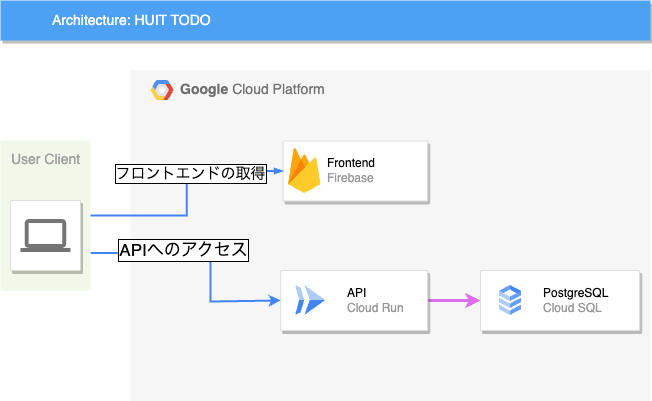

The diagram above was exported from draw.io. Its source (the exported page's mxGraphModel, read from the mxfile embedded in the PNG):
<mxGraphModel dx="1671" dy="913" grid="1" gridSize="10" guides="1" tooltips="1" connect="1" arrows="1" fold="1" page="1" pageScale="1" pageWidth="1169" pageHeight="827" background="none" math="0" shadow="0">
  <root>
    <mxCell id="0" />
    <mxCell id="1" parent="0" />
    <mxCell id="14" value="&lt;b&gt;Google &lt;/b&gt;Cloud Platform" style="fillColor=#F6F6F6;strokeColor=none;shadow=0;gradientColor=none;fontSize=14;align=left;spacing=10;fontColor=#717171;9E9E9E;verticalAlign=top;spacingTop=-4;fontStyle=0;spacingLeft=40;html=1;" parent="1" vertex="1">
      <mxGeometry x="390" y="109.5" width="520" height="331" as="geometry" />
    </mxCell>
    <mxCell id="15" value="" style="shape=mxgraph.gcp2.google_cloud_platform;fillColor=#F6F6F6;strokeColor=none;shadow=0;gradientColor=none;" parent="14" vertex="1">
      <mxGeometry width="23" height="20" relative="1" as="geometry">
        <mxPoint x="20" y="10" as="offset" />
      </mxGeometry>
    </mxCell>
    <mxCell id="LlF9uBdsOwHJJmSCwr1V-1010" style="edgeStyle=orthogonalEdgeStyle;rounded=0;orthogonalLoop=1;jettySize=auto;html=1;exitX=1;exitY=0.5;exitDx=0;exitDy=0;entryX=0;entryY=0.5;entryDx=0;entryDy=0;strokeWidth=3;strokeColor=#de6fec;" edge="1" parent="14" source="LlF9uBdsOwHJJmSCwr1V-1001" target="LlF9uBdsOwHJJmSCwr1V-1006">
      <mxGeometry relative="1" as="geometry" />
    </mxCell>
    <mxCell id="LlF9uBdsOwHJJmSCwr1V-1001" value="" style="strokeColor=#dddddd;shadow=1;strokeWidth=1;rounded=1;absoluteArcSize=1;arcSize=2;" vertex="1" parent="14">
      <mxGeometry x="150.18910381543924" y="200.5" width="146.95652173913044" height="60" as="geometry" />
    </mxCell>
    <mxCell id="LlF9uBdsOwHJJmSCwr1V-1002" value="&lt;font color=&quot;#000000&quot;&gt;API&lt;/font&gt;&lt;br&gt;Cloud Run" style="editableCssRules=.*;html=1;fontColor=#999999;shape=image;verticalLabelPosition=middle;labelBackgroundColor=#ffffff;verticalAlign=middle;labelPosition=right;align=left;spacingLeft=20;part=1;points=[];imageAspect=0;image=data:image/svg+xml,(base64 omitted: 656 chars);" vertex="1" parent="LlF9uBdsOwHJJmSCwr1V-1001">
      <mxGeometry width="30" height="30" relative="1" as="geometry">
        <mxPoint x="15" y="15" as="offset" />
      </mxGeometry>
    </mxCell>
    <mxCell id="LlF9uBdsOwHJJmSCwr1V-1003" value="" style="strokeColor=#dddddd;shadow=1;strokeWidth=1;rounded=1;absoluteArcSize=1;arcSize=2;" vertex="1" parent="14">
      <mxGeometry x="152.60408163265308" y="71" width="144.5387755102041" height="60" as="geometry" />
    </mxCell>
    <mxCell id="LlF9uBdsOwHJJmSCwr1V-1004" value="&lt;font color=&quot;#000000&quot;&gt;Frontend&lt;/font&gt;&lt;br&gt;Firebase" style="sketch=0;dashed=0;connectable=0;html=1;fillColor=#5184F3;strokeColor=none;shape=mxgraph.gcp2.firebase;part=1;labelPosition=right;verticalLabelPosition=middle;align=left;verticalAlign=middle;spacingLeft=5;fontColor=#999999;fontSize=12;" vertex="1" parent="LlF9uBdsOwHJJmSCwr1V-1003">
      <mxGeometry width="32.4" height="45" relative="1" as="geometry">
        <mxPoint x="5" y="7" as="offset" />
      </mxGeometry>
    </mxCell>
    <mxCell id="LlF9uBdsOwHJJmSCwr1V-1006" value="" style="strokeColor=#dddddd;shadow=1;strokeWidth=1;rounded=1;absoluteArcSize=1;arcSize=2;" vertex="1" parent="14">
      <mxGeometry x="350.00183673469394" y="200.5" width="159.18367346938777" height="60" as="geometry" />
    </mxCell>
    <mxCell id="LlF9uBdsOwHJJmSCwr1V-1007" value="&lt;font color=&quot;#000000&quot;&gt;PostgreSQL&lt;/font&gt;&lt;br&gt;Cloud SQL" style="editableCssRules=.*;html=1;fontColor=#999999;shape=image;verticalLabelPosition=middle;labelBackgroundColor=#ffffff;verticalAlign=middle;labelPosition=right;align=left;spacingLeft=20;part=1;points=[];imageAspect=0;image=data:image/svg+xml,(base64 omitted: 1016 chars);" vertex="1" parent="LlF9uBdsOwHJJmSCwr1V-1006">
      <mxGeometry width="22" height="30" relative="1" as="geometry">
        <mxPoint x="19" y="15" as="offset" />
      </mxGeometry>
    </mxCell>
    <mxCell id="LlF9uBdsOwHJJmSCwr1V-1005" style="edgeStyle=orthogonalEdgeStyle;rounded=0;orthogonalLoop=1;jettySize=auto;html=1;exitX=1;exitY=0.75;exitDx=0;exitDy=0;entryX=0;entryY=0.5;entryDx=0;entryDy=0;strokeColor=#4284f3;strokeWidth=2;" edge="1" parent="1" source="997" target="LlF9uBdsOwHJJmSCwr1V-1001">
      <mxGeometry relative="1" as="geometry">
        <Array as="points">
          <mxPoint x="470" y="293" />
          <mxPoint x="470" y="341" />
        </Array>
      </mxGeometry>
    </mxCell>
    <mxCell id="LlF9uBdsOwHJJmSCwr1V-1009" value="&lt;font style=&quot;font-size: 17px;&quot;&gt;APIへのアクセス&lt;/font&gt;" style="edgeLabel;html=1;align=center;verticalAlign=middle;resizable=0;points=[];labelBorderColor=default;" vertex="1" connectable="0" parent="LlF9uBdsOwHJJmSCwr1V-1005">
      <mxGeometry x="-0.4291" y="3" relative="1" as="geometry">
        <mxPoint x="24" as="offset" />
      </mxGeometry>
    </mxCell>
    <mxCell id="997" value="&lt;font style=&quot;font-size: 14px;&quot;&gt;User Client&lt;/font&gt;" style="rounded=1;absoluteArcSize=1;arcSize=2;html=1;strokeColor=none;gradientColor=none;shadow=0;dashed=0;fontSize=12;fontColor=#9E9E9E;align=center;verticalAlign=top;spacing=10;spacingTop=-4;fillColor=#F1F8E9;" parent="1" vertex="1">
      <mxGeometry x="260" y="180" width="90" height="150" as="geometry" />
    </mxCell>
    <mxCell id="818" value="Architecture: HUIT TODO" style="fillColor=#4DA1F5;strokeColor=none;shadow=1;gradientColor=none;fontSize=14;align=left;spacingLeft=50;fontColor=#ffffff;html=1;" parent="1" vertex="1">
      <mxGeometry x="260" y="40" width="650" height="40" as="geometry" />
    </mxCell>
    <mxCell id="987" value="" style="strokeColor=#dddddd;fillColor=#ffffff;shadow=1;strokeWidth=1;rounded=1;absoluteArcSize=1;arcSize=2;labelPosition=center;verticalLabelPosition=middle;align=center;verticalAlign=bottom;spacingLeft=0;fontColor=#999999;fontSize=12;whiteSpace=wrap;spacingBottom=2;html=1;" parent="1" vertex="1">
      <mxGeometry x="270" y="240" width="70" height="70" as="geometry" />
    </mxCell>
    <mxCell id="988" value="" style="dashed=0;connectable=0;html=1;fillColor=#757575;strokeColor=none;shape=mxgraph.gcp2.laptop;part=1;" parent="987" vertex="1">
      <mxGeometry x="0.5" width="50" height="33" relative="1" as="geometry">
        <mxPoint x="-25" y="18.5" as="offset" />
      </mxGeometry>
    </mxCell>
    <mxCell id="998" style="edgeStyle=orthogonalEdgeStyle;rounded=0;elbow=vertical;html=1;labelBackgroundColor=none;startFill=1;startSize=4;endArrow=blockThin;endFill=1;endSize=4;jettySize=auto;orthogonalLoop=1;strokeColor=#4284F3;strokeWidth=2;fontSize=12;fontColor=#000000;align=left;dashed=0;entryX=0;entryY=0.5;entryDx=0;entryDy=0;exitX=1;exitY=0.5;exitDx=0;exitDy=0;" parent="1" source="997" target="LlF9uBdsOwHJJmSCwr1V-1003" edge="1">
      <mxGeometry relative="1" as="geometry">
        <mxPoint x="330" y="265" as="sourcePoint" />
        <mxPoint x="523.8000000000002" y="220.5" as="targetPoint" />
      </mxGeometry>
    </mxCell>
    <mxCell id="LlF9uBdsOwHJJmSCwr1V-1008" value="&lt;font style=&quot;font-size: 15px;&quot;&gt;フロントエンドの取得&lt;/font&gt;" style="edgeLabel;html=1;align=center;verticalAlign=middle;resizable=0;points=[];labelBorderColor=default;" vertex="1" connectable="0" parent="998">
      <mxGeometry x="-0.1921" y="1" relative="1" as="geometry">
        <mxPoint x="4" y="-43" as="offset" />
      </mxGeometry>
    </mxCell>
  </root>
</mxGraphModel>